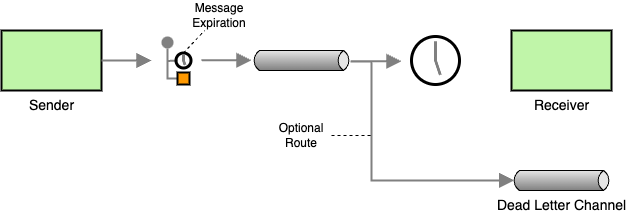

The diagram above was exported from draw.io. Its source (the exported page's mxGraphModel, read from the mxfile embedded in the PNG):
<mxGraphModel dx="1023" dy="417" grid="1" gridSize="10" guides="1" tooltips="1" connect="1" arrows="1" fold="1" page="1" pageScale="1" pageWidth="827" pageHeight="1169" math="0" shadow="0">
  <root>
    <mxCell id="0" />
    <mxCell id="1" parent="0" />
    <mxCell id="mlzfBzh-X6qScpHcSMuE-4" value="Sender" style="strokeWidth=2;dashed=0;align=center;fontSize=14;shape=rect;fillColor=#c0f5a9;verticalLabelPosition=bottom;verticalAlign=top;html=1;" vertex="1" parent="1">
      <mxGeometry x="80" y="40" width="100" height="60" as="geometry" />
    </mxCell>
    <mxCell id="mlzfBzh-X6qScpHcSMuE-5" value="" style="strokeWidth=1;outlineConnect=0;dashed=0;align=center;fontSize=8;shape=mxgraph.eip.messageChannel;html=1;verticalLabelPosition=bottom;verticalAlign=top;" vertex="1" parent="1">
      <mxGeometry x="330" y="60" width="100" height="20" as="geometry" />
    </mxCell>
    <mxCell id="mlzfBzh-X6qScpHcSMuE-6" value="" style="edgeStyle=none;html=1;strokeColor=#808080;endArrow=block;endSize=10;dashed=0;verticalAlign=bottom;strokeWidth=2;rounded=0;" edge="1" parent="1">
      <mxGeometry width="160" relative="1" as="geometry">
        <mxPoint x="180" y="70" as="sourcePoint" />
        <mxPoint x="230" y="70" as="targetPoint" />
      </mxGeometry>
    </mxCell>
    <mxCell id="mlzfBzh-X6qScpHcSMuE-7" value="" style="edgeStyle=orthogonalEdgeStyle;rounded=0;exitX=0;exitY=0.5;endArrow=none;dashed=0;html=1;strokeColor=#808080;strokeWidth=2;" edge="1" target="mlzfBzh-X6qScpHcSMuE-9" parent="1">
      <mxGeometry relative="1" as="geometry">
        <mxPoint x="256" y="70" as="sourcePoint" />
      </mxGeometry>
    </mxCell>
    <mxCell id="mlzfBzh-X6qScpHcSMuE-8" value="" style="edgeStyle=orthogonalEdgeStyle;rounded=0;exitX=0;exitY=0.5;endArrow=none;dashed=0;html=1;strokeColor=#808080;strokeWidth=2;" edge="1" source="mlzfBzh-X6qScpHcSMuE-11" target="mlzfBzh-X6qScpHcSMuE-9" parent="1">
      <mxGeometry relative="1" as="geometry" />
    </mxCell>
    <mxCell id="mlzfBzh-X6qScpHcSMuE-9" value="" style="strokeWidth=2;dashed=0;align=center;fontSize=8;shape=ellipse;fillColor=#808080;strokeColor=none;" vertex="1" parent="1">
      <mxGeometry x="240" y="46" width="12" height="12" as="geometry" />
    </mxCell>
    <mxCell id="mlzfBzh-X6qScpHcSMuE-11" value="" style="strokeWidth=2;dashed=0;align=center;fontSize=8;shape=rect;fillColor=#ff9900;strokeColor=#000000;fontStyle=1;whiteSpace=wrap;html=1;" vertex="1" parent="1">
      <mxGeometry x="256" y="82" width="12" height="12" as="geometry" />
    </mxCell>
    <mxCell id="mlzfBzh-X6qScpHcSMuE-20" style="rounded=0;orthogonalLoop=1;jettySize=auto;html=1;exitX=0.5;exitY=0;exitDx=0;exitDy=0;exitPerimeter=0;entryX=0.25;entryY=1;entryDx=0;entryDy=0;dashed=1;endArrow=none;endFill=0;" edge="1" parent="1" source="mlzfBzh-X6qScpHcSMuE-12" target="mlzfBzh-X6qScpHcSMuE-19">
      <mxGeometry relative="1" as="geometry" />
    </mxCell>
    <mxCell id="mlzfBzh-X6qScpHcSMuE-12" value="" style="strokeWidth=3;outlineConnect=0;dashed=0;align=center;fontSize=8;shape=mxgraph.eip.messExp;html=1;verticalLabelPosition=bottom;verticalAlign=top;aspect=fixed;" vertex="1" parent="1">
      <mxGeometry x="254.5" y="62.5" width="15" height="15" as="geometry" />
    </mxCell>
    <mxCell id="mlzfBzh-X6qScpHcSMuE-13" value="" style="edgeStyle=none;html=1;strokeColor=#808080;endArrow=block;endSize=10;dashed=0;verticalAlign=bottom;strokeWidth=2;rounded=0;" edge="1" parent="1">
      <mxGeometry width="160" relative="1" as="geometry">
        <mxPoint x="280" y="69.8" as="sourcePoint" />
        <mxPoint x="330" y="69.8" as="targetPoint" />
      </mxGeometry>
    </mxCell>
    <mxCell id="mlzfBzh-X6qScpHcSMuE-14" value="" style="strokeWidth=3;outlineConnect=0;dashed=0;align=center;fontSize=8;shape=mxgraph.eip.messExp;html=1;verticalLabelPosition=bottom;verticalAlign=top" vertex="1" parent="1">
      <mxGeometry x="490" y="46" width="48" height="48" as="geometry" />
    </mxCell>
    <mxCell id="mlzfBzh-X6qScpHcSMuE-15" value="" style="edgeStyle=none;html=1;strokeColor=#808080;endArrow=block;endSize=10;dashed=0;verticalAlign=bottom;strokeWidth=2;rounded=0;" edge="1" parent="1">
      <mxGeometry width="160" relative="1" as="geometry">
        <mxPoint x="430" y="70.8" as="sourcePoint" />
        <mxPoint x="480" y="70.8" as="targetPoint" />
      </mxGeometry>
    </mxCell>
    <mxCell id="mlzfBzh-X6qScpHcSMuE-16" value="Receiver" style="strokeWidth=2;dashed=0;align=center;fontSize=14;shape=rect;fillColor=#c0f5a9;verticalLabelPosition=bottom;verticalAlign=top;html=1;" vertex="1" parent="1">
      <mxGeometry x="590" y="40" width="100" height="60" as="geometry" />
    </mxCell>
    <mxCell id="mlzfBzh-X6qScpHcSMuE-17" value="Dead Letter Channel" style="strokeWidth=1;outlineConnect=0;dashed=0;align=center;fontSize=14;shape=mxgraph.eip.messageChannel;html=1;verticalLabelPosition=bottom;verticalAlign=top;" vertex="1" parent="1">
      <mxGeometry x="590" y="180" width="100" height="20" as="geometry" />
    </mxCell>
    <mxCell id="mlzfBzh-X6qScpHcSMuE-18" value="" style="edgeStyle=orthogonalEdgeStyle;html=1;strokeColor=#808080;endArrow=block;endSize=10;dashed=0;verticalAlign=bottom;strokeWidth=2;rounded=0;entryX=0;entryY=0.5;entryDx=2.7;entryDy=0;entryPerimeter=0;" edge="1" parent="1" target="mlzfBzh-X6qScpHcSMuE-17">
      <mxGeometry width="160" relative="1" as="geometry">
        <mxPoint x="430" y="70" as="sourcePoint" />
        <mxPoint x="490" y="79.8" as="targetPoint" />
        <Array as="points">
          <mxPoint x="430" y="71" />
          <mxPoint x="450" y="71" />
          <mxPoint x="450" y="190" />
        </Array>
      </mxGeometry>
    </mxCell>
    <mxCell id="mlzfBzh-X6qScpHcSMuE-19" value="Message Expiration" style="text;html=1;align=center;verticalAlign=middle;whiteSpace=wrap;rounded=0;" vertex="1" parent="1">
      <mxGeometry x="268" y="10" width="60" height="30" as="geometry" />
    </mxCell>
    <mxCell id="mlzfBzh-X6qScpHcSMuE-22" style="edgeStyle=orthogonalEdgeStyle;rounded=0;orthogonalLoop=1;jettySize=auto;html=1;dashed=1;endArrow=none;endFill=0;" edge="1" parent="1" source="mlzfBzh-X6qScpHcSMuE-21">
      <mxGeometry relative="1" as="geometry">
        <mxPoint x="450" y="145" as="targetPoint" />
      </mxGeometry>
    </mxCell>
    <mxCell id="mlzfBzh-X6qScpHcSMuE-21" value="Optional Route" style="text;html=1;align=center;verticalAlign=middle;whiteSpace=wrap;rounded=0;" vertex="1" parent="1">
      <mxGeometry x="350" y="130" width="60" height="30" as="geometry" />
    </mxCell>
  </root>
</mxGraphModel>